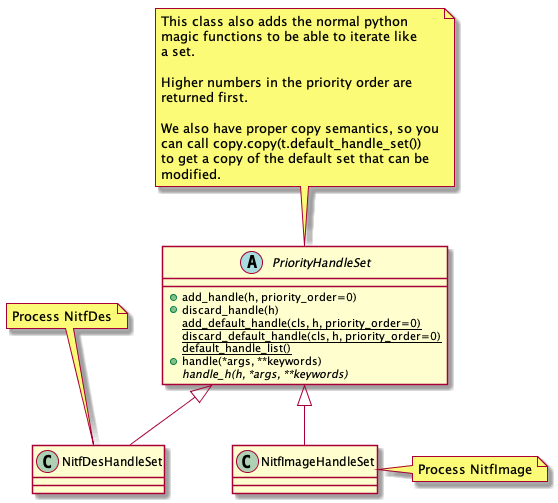

The diagram above was rendered by PlantUML. Its source (embedded in the PNG):
@startuml
abstract class PriorityHandleSet {
   +add_handle(h, priority_order=0)
   +discard_handle(h)
   {static} add_default_handle(cls, h, priority_order=0)
   {static} discard_default_handle(cls, h, priority_order=0)
   {static} default_handle_list()
   +handle(*args, **keywords)
   {abstract} handle_h(h, *args, **keywords)
}
note top
   This class also adds the normal python
   magic functions to be able to iterate like
   a set.

   Higher numbers in the priority order are
   returned first.

   We also have proper copy semantics, so you
   can call copy.copy(t.default_handle_set())
   to get a copy of the default set that can be
   modified.
end note

class NitfDesHandleSet
note top
   Process NitfDes
end note

class NitfImageHandleSet
note right
   Process NitfImage
end note

PriorityHandleSet <|-- NitfDesHandleSet
PriorityHandleSet <|-- NitfImageHandleSet

@enduml